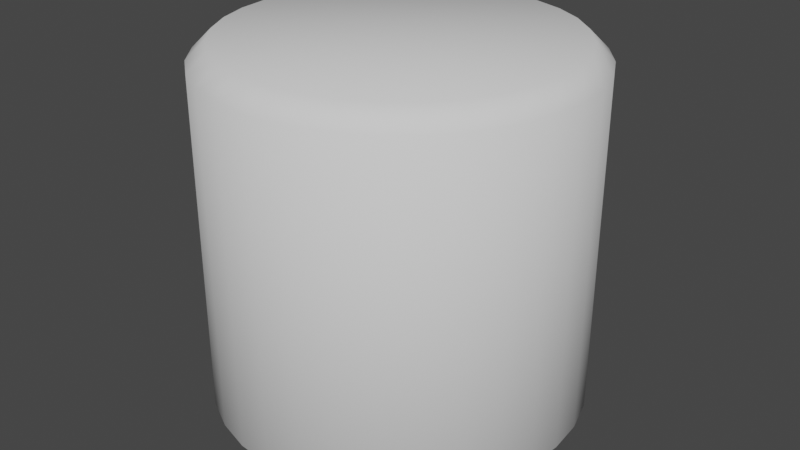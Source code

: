 # Source: cylinder.blend  (saved by Blender 3.3.6; exported with 4.5.12 LTS)
import bpy
from mathutils import Matrix  # noqa: F401  (used for matrix-valued properties, if any)

bpy.ops.wm.read_factory_settings(use_empty=True)
scene = bpy.context.scene
scene.name = 'Scene'

# ---- collections
col_collection = bpy.data.collections.new('Collection'); scene.collection.children.link(col_collection)

# ---- world
world_world = bpy.data.worlds.new('World'); scene.world = world_world
world_world.use_nodes = True; world_world.node_tree.nodes.clear()
_N = world_world.node_tree.nodes; _L = world_world.node_tree.links
n0 = _N.new('ShaderNodeOutputWorld'); n0.name = 'World Output'; n0.location = (300, 300)
n1 = _N.new('ShaderNodeBackground'); n1.name = 'Background'; n1.location = (10, 300)
n1.inputs[0].default_value = (0.05088, 0.05088, 0.05088, 1.0)
_L.new(n1.outputs[0], n0.inputs[0])
n0.is_active_output = True
world_world.color = (0.05088, 0.05088, 0.05088)
world_world.use_sun_shadow = False
world_world.sun_shadow_jitter_overblur = 0.0

# ---- meshes
me_cylinder = bpy.data.meshes.new('Cylinder')
me_cylinder.from_pydata([(6.054e-09, 0.4498, 1.0), (6.054e-09, 0.5, 0.95), (0.08774, 0.4411, 1.0), (0.09755, 0.4904, 0.95), (0.1721, 0.4155, 1.0), (0.1913, 0.4619, 0.95), (0.2499, 0.374, 1.0), (0.2778, 0.4157, 0.95), (0.318, 0.318, 1.0), (0.3536, 0.3536, 0.95), (0.374, 0.2499, 1.0), (0.4157, 0.2778, 0.95), (0.4155, 0.1721, 1.0), (0.4619, 0.1913, 0.95), (0.4411, 0.08774, 1.0), (0.4904, 0.09755, 0.95), (0.4498, 9.313e-10, 1.0), (0.5, 9.313e-10, 0.95), (0.4411, -0.08774, 1.0), (0.4904, -0.09755, 0.95), (0.4155, -0.1721, 1.0), (0.4619, -0.1913, 0.95), (0.374, -0.2499, 1.0), (0.4157, -0.2778, 0.95), (0.318, -0.318, 1.0), (0.3536, -0.3536, 0.95), (0.2499, -0.374, 1.0), (0.2778, -0.4157, 0.95), (0.1721, -0.4155, 1.0), (0.1913, -0.4619, 0.95), (0.08774, -0.4411, 1.0), (0.09755, -0.4904, 0.95), (6.054e-09, -0.4498, 1.0), (6.054e-09, -0.5, 0.95), (-0.08774, -0.4411, 1.0), (-0.09755, -0.4904, 0.95), (-0.1721, -0.4155, 1.0), (-0.1913, -0.4619, 0.95), (-0.2499, -0.374, 1.0), (-0.2778, -0.4157, 0.95), (-0.318, -0.318, 1.0), (-0.3536, -0.3536, 0.95), (-0.374, -0.2499, 1.0), (-0.4157, -0.2778, 0.95), (-0.4155, -0.1721, 1.0), (-0.4619, -0.1913, 0.95), (-0.4411, -0.08774, 1.0), (-0.4904, -0.09755, 0.95), (-0.4498, 9.313e-10, 1.0), (-0.5, 9.313e-10, 0.95), (-0.4411, 0.08774, 1.0), (-0.4904, 0.09755, 0.95), (-0.4155, 0.1721, 1.0), (-0.4619, 0.1913, 0.95), (-0.374, 0.2499, 1.0), (-0.4157, 0.2778, 0.95), (-0.318, 0.318, 1.0), (-0.3536, 0.3536, 0.95), (-0.2499, 0.374, 1.0), (-0.2778, 0.4157, 0.95), (-0.1721, 0.4155, 1.0), (-0.1913, 0.4619, 0.95), (-0.08774, 0.4411, 1.0), (-0.09755, 0.4904, 0.95), (6.054e-09, 0.4498, 0.0), (6.054e-09, 0.5, 0.05), (0.09755, 0.4904, 0.05), (0.08774, 0.4411, 0.0), (0.1913, 0.4619, 0.05), (0.1721, 0.4155, 0.0), (0.2778, 0.4157, 0.05), (0.2499, 0.374, 0.0), (0.3536, 0.3536, 0.05), (0.318, 0.318, 0.0), (0.4157, 0.2778, 0.05), (0.374, 0.2499, 0.0), (0.4619, 0.1913, 0.05), (0.4155, 0.1721, 0.0), (0.4904, 0.09755, 0.05), (0.4411, 0.08774, 0.0), (0.5, 9.313e-10, 0.05), (0.4498, 9.313e-10, 0.0), (0.4904, -0.09755, 0.05), (0.4411, -0.08774, 0.0), (0.4619, -0.1913, 0.05), (0.4155, -0.1721, 0.0), (0.4157, -0.2778, 0.05), (0.374, -0.2499, 0.0), (0.3536, -0.3536, 0.05), (0.318, -0.318, 0.0), (0.2778, -0.4157, 0.05), (0.2499, -0.374, 0.0), (0.1913, -0.4619, 0.05), (0.1721, -0.4155, 0.0), (0.09755, -0.4904, 0.05), (0.08774, -0.4411, 0.0), (6.054e-09, -0.5, 0.05), (6.054e-09, -0.4498, 0.0), (-0.09755, -0.4904, 0.05), (-0.08774, -0.4411, 0.0), (-0.1913, -0.4619, 0.05), (-0.1721, -0.4155, 0.0), (-0.2778, -0.4157, 0.05), (-0.2499, -0.374, 0.0), (-0.3536, -0.3536, 0.05), (-0.318, -0.318, 0.0), (-0.4157, -0.2778, 0.05), (-0.374, -0.2499, 0.0), (-0.4619, -0.1913, 0.05), (-0.4155, -0.1721, 0.0), (-0.4904, -0.09755, 0.05), (-0.4411, -0.08774, 0.0), (-0.5, 9.313e-10, 0.05), (-0.4498, 9.313e-10, 0.0), (-0.4904, 0.09755, 0.05), (-0.4411, 0.08774, 0.0), (-0.4619, 0.1913, 0.05), (-0.4155, 0.1721, 0.0), (-0.4157, 0.2778, 0.05), (-0.374, 0.2499, 0.0), (-0.3536, 0.3536, 0.05), (-0.318, 0.318, 0.0), (-0.2778, 0.4157, 0.05), (-0.2499, 0.374, 0.0), (-0.1913, 0.4619, 0.05), (-0.1721, 0.4155, 0.0), (-0.09755, 0.4904, 0.05), (-0.08774, 0.4411, 0.0)], [], [(65, 1, 3, 66), (70, 7, 9, 72), (72, 9, 11, 74), (74, 11, 13, 76), (76, 13, 15, 78), (78, 15, 17, 80), (80, 17, 19, 82), (82, 19, 21, 84), (84, 21, 23, 86), (86, 23, 25, 88), (88, 25, 27, 90), (90, 27, 29, 92), (92, 29, 31, 94), (94, 31, 33, 96), (96, 33, 35, 98), (98, 35, 37, 100), (100, 37, 39, 102), (102, 39, 41, 104), (104, 41, 43, 106), (106, 43, 45, 108), (108, 45, 47, 110), (110, 47, 49, 112), (112, 49, 51, 114), (114, 51, 53, 116), (116, 53, 55, 118), (118, 55, 57, 120), (120, 57, 59, 122), (122, 59, 61, 124), (124, 61, 63, 126), (66, 3, 5, 68), (68, 5, 7, 70), (126, 63, 1, 65), (3, 1, 0, 2), (5, 3, 2, 4), (7, 5, 4, 6), (9, 7, 6, 8), (11, 9, 8, 10), (13, 11, 10, 12), (15, 13, 12, 14), (17, 15, 14, 16), (19, 17, 16, 18), (21, 19, 18, 20), (23, 21, 20, 22), (25, 23, 22, 24), (27, 25, 24, 26), (29, 27, 26, 28), (31, 29, 28, 30), (33, 31, 30, 32), (35, 33, 32, 34), (37, 35, 34, 36), (39, 37, 36, 38), (41, 39, 38, 40), (43, 41, 40, 42), (45, 43, 42, 44), (47, 45, 44, 46), (49, 47, 46, 48), (51, 49, 48, 50), (53, 51, 50, 52), (55, 53, 52, 54), (57, 55, 54, 56), (59, 57, 56, 58), (61, 59, 58, 60), (63, 61, 60, 62), (1, 63, 62, 0), (2, 0, 62, 60, 58, 56, 54, 52, 50, 48, 46, 44, 42, 40, 38, 36, 34, 32, 30, 28, 26, 24, 22, 20, 18, 16, 14, 12, 10, 8, 6, 4), (65, 66, 67, 64), (66, 68, 69, 67), (68, 70, 71, 69), (70, 72, 73, 71), (72, 74, 75, 73), (74, 76, 77, 75), (76, 78, 79, 77), (78, 80, 81, 79), (80, 82, 83, 81), (82, 84, 85, 83), (84, 86, 87, 85), (86, 88, 89, 87), (88, 90, 91, 89), (90, 92, 93, 91), (92, 94, 95, 93), (94, 96, 97, 95), (96, 98, 99, 97), (98, 100, 101, 99), (100, 102, 103, 101), (102, 104, 105, 103), (104, 106, 107, 105), (106, 108, 109, 107), (108, 110, 111, 109), (110, 112, 113, 111), (112, 114, 115, 113), (114, 116, 117, 115), (116, 118, 119, 117), (118, 120, 121, 119), (120, 122, 123, 121), (122, 124, 125, 123), (124, 126, 127, 125), (126, 65, 64, 127), (64, 67, 69, 71, 73, 75, 77, 79, 81, 83, 85, 87, 89, 91, 93, 95, 97, 99, 101, 103, 105, 107, 109, 111, 113, 115, 117, 119, 121, 123, 125, 127)])
me_cylinder.polygons.foreach_set('use_smooth', [True] * 98)
_uv = me_cylinder.uv_layers.new(name='UVMap')
_uv.uv.foreach_set('vector', [1.0, 0.525, 1.0, 0.975, 0.9688, 0.975, 0.9688, 0.525, 0.9062, 0.525, 0.9062, 0.975, 0.875, 0.975, 0.875, 0.525, 0.875, 0.525, 0.875, 0.975, 0.8438, 0.975, 0.8438, 0.525, 0.8438, 0.525, 0.8438, 0.975, 0.8125, 0.975, 0.8125, 0.525, 0.8125, 0.525, 0.8125, 0.975, 0.7812, 0.975, 0.7812, 0.525, 0.7813, 0.525, 0.7812, 0.975, 0.75, 0.975, 0.75, 0.525, 0.75, 0.525, 0.75, 0.975, 0.7188, 0.975, 0.7188, 0.525, 0.7188, 0.525, 0.7188, 0.975, 0.6875, 0.975, 0.6875, 0.525, 0.6875, 0.525, 0.6875, 0.975, 0.6562, 0.975, 0.6562, 0.525, 0.6562, 0.525, 0.6562, 0.975, 0.625, 0.975, 0.625, 0.525, 0.625, 0.525, 0.625, 0.975, 0.5938, 0.975, 0.5938, 0.525, 0.5938, 0.525, 0.5938, 0.975, 0.5625, 0.975, 0.5625, 0.525, 0.5625, 0.525, 0.5625, 0.975, 0.5312, 0.975, 0.5312, 0.525, 0.5312, 0.525, 0.5312, 0.975, 0.5, 0.975, 0.5, 0.525, 0.5, 0.525, 0.5, 0.975, 0.4688, 0.975, 0.4688, 0.525, 0.4688, 0.525, 0.4688, 0.975, 0.4375, 0.975, 0.4375, 0.525, 0.4375, 0.525, 0.4375, 0.975, 0.4062, 0.975, 0.4062, 0.525, 0.4063, 0.525, 0.4062, 0.975, 0.375, 0.975, 0.375, 0.525, 0.375, 0.525, 0.375, 0.975, 0.3438, 0.975, 0.3438, 0.525, 0.3438, 0.525, 0.3438, 0.975, 0.3125, 0.975, 0.3125, 0.525, 0.3125, 0.525, 0.3125, 0.975, 0.2812, 0.975, 0.2812, 0.525, 0.2812, 0.525, 0.2812, 0.975, 0.25, 0.975, 0.25, 0.525, 0.25, 0.525, 0.25, 0.975, 0.2188, 0.975, 0.2188, 0.525, 0.2188, 0.525, 0.2188, 0.975, 0.1875, 0.975, 0.1875, 0.525, 0.1875, 0.525, 0.1875, 0.975, 0.1562, 0.975, 0.1562, 0.525, 0.1562, 0.525, 0.1562, 0.975, 0.125, 0.975, 0.125, 0.525, 0.125, 0.525, 0.125, 0.975, 0.09375, 0.975, 0.09375, 0.525, 0.09375, 0.525, 0.09375, 0.975, 0.0625, 0.975, 0.0625, 0.525, 0.0625, 0.525, 0.0625, 0.975, 0.03125, 0.975, 0.03125, 0.525, 0.9688, 0.525, 0.9688, 0.975, 0.9375, 0.975, 0.9375, 0.525, 0.9375, 0.525, 0.9375, 0.975, 0.9062, 0.975, 0.9062, 0.525, 0.03125, 0.525, 0.03125, 0.975, 0.0, 0.975, 0.0, 0.525, 0.2968, 0.4854, 0.25, 0.49, 0.25, 0.4659, 0.2921, 0.4617, 0.3418, 0.4717, 0.2968, 0.4854, 0.2921, 0.4617, 0.3326, 0.4495, 0.3833, 0.4496, 0.3418, 0.4717, 0.3326, 0.4495, 0.3699, 0.4295, 0.4197, 0.4197, 0.3833, 0.4496, 0.3699, 0.4295, 0.4027, 0.4027, 0.4496, 0.3833, 0.4197, 0.4197, 0.4027, 0.4027, 0.4295, 0.3699, 0.4717, 0.3418, 0.4496, 0.3833, 0.4295, 0.3699, 0.4495, 0.3326, 0.4854, 0.2968, 0.4717, 0.3418, 0.4495, 0.3326, 0.4617, 0.2921, 0.49, 0.25, 0.4854, 0.2968, 0.4617, 0.2921, 0.4659, 0.25, 0.4854, 0.2032, 0.49, 0.25, 0.4659, 0.25, 0.4617, 0.2079, 0.4717, 0.1582, 0.4854, 0.2032, 0.4617, 0.2079, 0.4495, 0.1674, 0.4496, 0.1167, 0.4717, 0.1582, 0.4495, 0.1674, 0.4295, 0.1301, 0.4197, 0.08029, 0.4496, 0.1167, 0.4295, 0.1301, 0.4027, 0.09735, 0.3833, 0.05045, 0.4197, 0.08029, 0.4027, 0.09735, 0.3699, 0.0705, 0.3418, 0.02827, 0.3833, 0.05045, 0.3699, 0.0705, 0.3326, 0.05055, 0.2968, 0.01461, 0.3418, 0.02827, 0.3326, 0.05055, 0.2921, 0.03826, 0.25, 0.01, 0.2968, 0.01461, 0.2921, 0.03826, 0.25, 0.03412, 0.2032, 0.01461, 0.25, 0.01, 0.25, 0.03412, 0.2079, 0.03826, 0.1582, 0.02827, 0.2032, 0.01461, 0.2079, 0.03826, 0.1674, 0.05055, 0.1167, 0.05045, 0.1582, 0.02827, 0.1674, 0.05055, 0.1301, 0.0705, 0.08029, 0.08029, 0.1167, 0.05045, 0.1301, 0.0705, 0.09735, 0.09735, 0.05045, 0.1167, 0.08029, 0.08029, 0.09735, 0.09735, 0.0705, 0.1301, 0.02827, 0.1582, 0.05045, 0.1167, 0.0705, 0.1301, 0.05055, 0.1674, 0.01461, 0.2032, 0.02827, 0.1582, 0.05055, 0.1674, 0.03826, 0.2079, 0.01, 0.25, 0.01461, 0.2032, 0.03826, 0.2079, 0.03412, 0.25, 0.01461, 0.2968, 0.01, 0.25, 0.03412, 0.25, 0.03826, 0.2921, 0.02827, 0.3418, 0.01461, 0.2968, 0.03826, 0.2921, 0.05055, 0.3326, 0.05045, 0.3833, 0.02827, 0.3418, 0.05055, 0.3326, 0.0705, 0.3699, 0.08029, 0.4197, 0.05045, 0.3833, 0.0705, 0.3699, 0.09735, 0.4027, 0.1167, 0.4496, 0.08029, 0.4197, 0.09735, 0.4027, 0.1301, 0.4295, 0.1582, 0.4717, 0.1167, 0.4496, 0.1301, 0.4295, 0.1674, 0.4495, 0.2032, 0.4854, 0.1582, 0.4717, 0.1674, 0.4495, 0.2079, 0.4617, 0.25, 0.49, 0.2032, 0.4854, 0.2079, 0.4617, 0.25, 0.4659, 0.2921, 0.4617, 0.25, 0.4659, 0.2079, 0.4617, 0.1674, 0.4495, 0.1301, 0.4295, 0.09735, 0.4027, 0.0705, 0.3699, 0.05055, 0.3326, 0.03826, 0.2921, 0.03412, 0.25, 0.03826, 0.2079, 0.05055, 0.1674, 0.0705, 0.1301, 0.09735, 0.09735, 0.1301, 0.0705, 0.1674, 0.05055, 0.2079, 0.03826, 0.25, 0.03412, 0.2921, 0.03826, 0.3326, 0.05055, 0.3699, 0.0705, 0.4027, 0.09735, 0.4295, 0.1301, 0.4495, 0.1674, 0.4617, 0.2079, 0.4659, 0.25, 0.4617, 0.2921, 0.4495, 0.3326, 0.4295, 0.3699, 0.4027, 0.4027, 0.3699, 0.4295, 0.3326, 0.4495, 1.0, 0.525, 0.9688, 0.525, 0.9703, 0.5, 0.9984, 0.5, 0.9688, 0.525, 0.9375, 0.525, 0.9391, 0.5, 0.9672, 0.5, 0.9375, 0.525, 0.9062, 0.525, 0.9078, 0.5, 0.9359, 0.5, 0.9062, 0.525, 0.875, 0.525, 0.8766, 0.5, 0.9047, 0.5, 0.875, 0.525, 0.8438, 0.525, 0.8453, 0.5, 0.8734, 0.5, 0.8438, 0.525, 0.8125, 0.525, 0.8141, 0.5, 0.8422, 0.5, 0.8125, 0.525, 0.7812, 0.525, 0.7828, 0.5, 0.8109, 0.5, 0.7813, 0.525, 0.75, 0.525, 0.7516, 0.5, 0.7797, 0.5, 0.75, 0.525, 0.7188, 0.525, 0.7203, 0.5, 0.7484, 0.5, 0.7188, 0.525, 0.6875, 0.525, 0.6891, 0.5, 0.7172, 0.5, 0.6875, 0.525, 0.6562, 0.525, 0.6578, 0.5, 0.6859, 0.5, 0.6562, 0.525, 0.625, 0.525, 0.6266, 0.5, 0.6547, 0.5, 0.625, 0.525, 0.5938, 0.525, 0.5953, 0.5, 0.6234, 0.5, 0.5938, 0.525, 0.5625, 0.525, 0.5641, 0.5, 0.5922, 0.5, 0.5625, 0.525, 0.5312, 0.525, 0.5328, 0.5, 0.5609, 0.5, 0.5312, 0.525, 0.5, 0.525, 0.5016, 0.5, 0.5297, 0.5, 0.5, 0.525, 0.4688, 0.525, 0.4703, 0.5, 0.4984, 0.5, 0.4688, 0.525, 0.4375, 0.525, 0.4391, 0.5, 0.4672, 0.5, 0.4375, 0.525, 0.4062, 0.525, 0.4078, 0.5, 0.4359, 0.5, 0.4063, 0.525, 0.375, 0.525, 0.3766, 0.5, 0.4047, 0.5, 0.375, 0.525, 0.3438, 0.525, 0.3453, 0.5, 0.3734, 0.5, 0.3438, 0.525, 0.3125, 0.525, 0.3141, 0.5, 0.3422, 0.5, 0.3125, 0.525, 0.2812, 0.525, 0.2828, 0.5, 0.3109, 0.5, 0.2812, 0.525, 0.25, 0.525, 0.2516, 0.5, 0.2797, 0.5, 0.25, 0.525, 0.2188, 0.525, 0.2203, 0.5, 0.2484, 0.5, 0.2188, 0.525, 0.1875, 0.525, 0.1891, 0.5, 0.2172, 0.5, 0.1875, 0.525, 0.1562, 0.525, 0.1578, 0.5, 0.1859, 0.5, 0.1562, 0.525, 0.125, 0.525, 0.1266, 0.5, 0.1547, 0.5, 0.125, 0.525, 0.09375, 0.525, 0.09532, 0.5, 0.1234, 0.5, 0.09375, 0.525, 0.0625, 0.525, 0.06407, 0.5, 0.09218, 0.5, 0.0625, 0.525, 0.03125, 0.525, 0.03282, 0.5, 0.06093, 0.5, 0.03125, 0.525, 0.0, 0.525, 0.00157, 0.5, 0.02968, 0.5, 0.75, 0.4659, 0.7921, 0.4617, 0.8326, 0.4495, 0.8699, 0.4295, 0.9027, 0.4027, 0.9295, 0.3699, 0.9495, 0.3326, 0.9617, 0.2921, 0.9659, 0.25, 0.9617, 0.2079, 0.9495, 0.1674, 0.9295, 0.1301, 0.9027, 0.09735, 0.8699, 0.0705, 0.8326, 0.05055, 0.7921, 0.03826, 0.75, 0.03412, 0.7079, 0.03826, 0.6674, 0.05055, 0.6301, 0.0705, 0.5973, 0.09735, 0.5705, 0.1301, 0.5505, 0.1674, 0.5383, 0.2079, 0.5341, 0.25, 0.5383, 0.2921, 0.5505, 0.3326, 0.5705, 0.3699, 0.5973, 0.4027, 0.6301, 0.4295, 0.6674, 0.4495, 0.7079, 0.4617])
me_cylinder.update()

# ---- objects
ob_cylinder = bpy.data.objects.new('Cylinder', me_cylinder)

# ---- transforms, parenting, visibility, modifiers, constraints
ob_cylinder.location = (0.0, 0.0, 0.0)

# ---- collection membership
col_collection.objects.link(ob_cylinder)

# ---- scene / render settings (as saved in the file)
scene.frame_start = 1; scene.frame_end = 250; scene.frame_set(1)
scene.render.engine = 'BLENDER_EEVEE_NEXT'
scene.cycles.sampling_pattern = 'TABULATED_SOBOL'
scene.cycles.use_light_tree = False
scene.view_settings.view_transform = 'Filmic'
bpy.context.view_layer.update()

# ---- added for rendering (the .blend has no active camera and no usable light): camera, sun
cam_auto = bpy.data.cameras.new('AutoCamera')
cam_auto.lens = 50.0
cam_auto.sensor_width = 36.0
cam_auto.clip_end = 1000.0
ob_auto_camera = bpy.data.objects.new('AutoCamera', cam_auto)
scene.collection.objects.link(ob_auto_camera)
ob_auto_camera.location = (1.60254, -1.92304, 1.78203)
ob_auto_camera.rotation_euler = (1.09748, -7.21219e-08, 0.694738)
scene.camera = ob_auto_camera
light_auto_sun = bpy.data.lights.new('AutoSun', 'SUN')
light_auto_sun.energy = 3.0
light_auto_sun.angle = 0.0523599
ob_auto_sun = bpy.data.objects.new('AutoSun', light_auto_sun)
scene.collection.objects.link(ob_auto_sun)
ob_auto_sun.rotation_euler = (0.872665, 0.174533, 0.523599)
bpy.context.view_layer.update()
